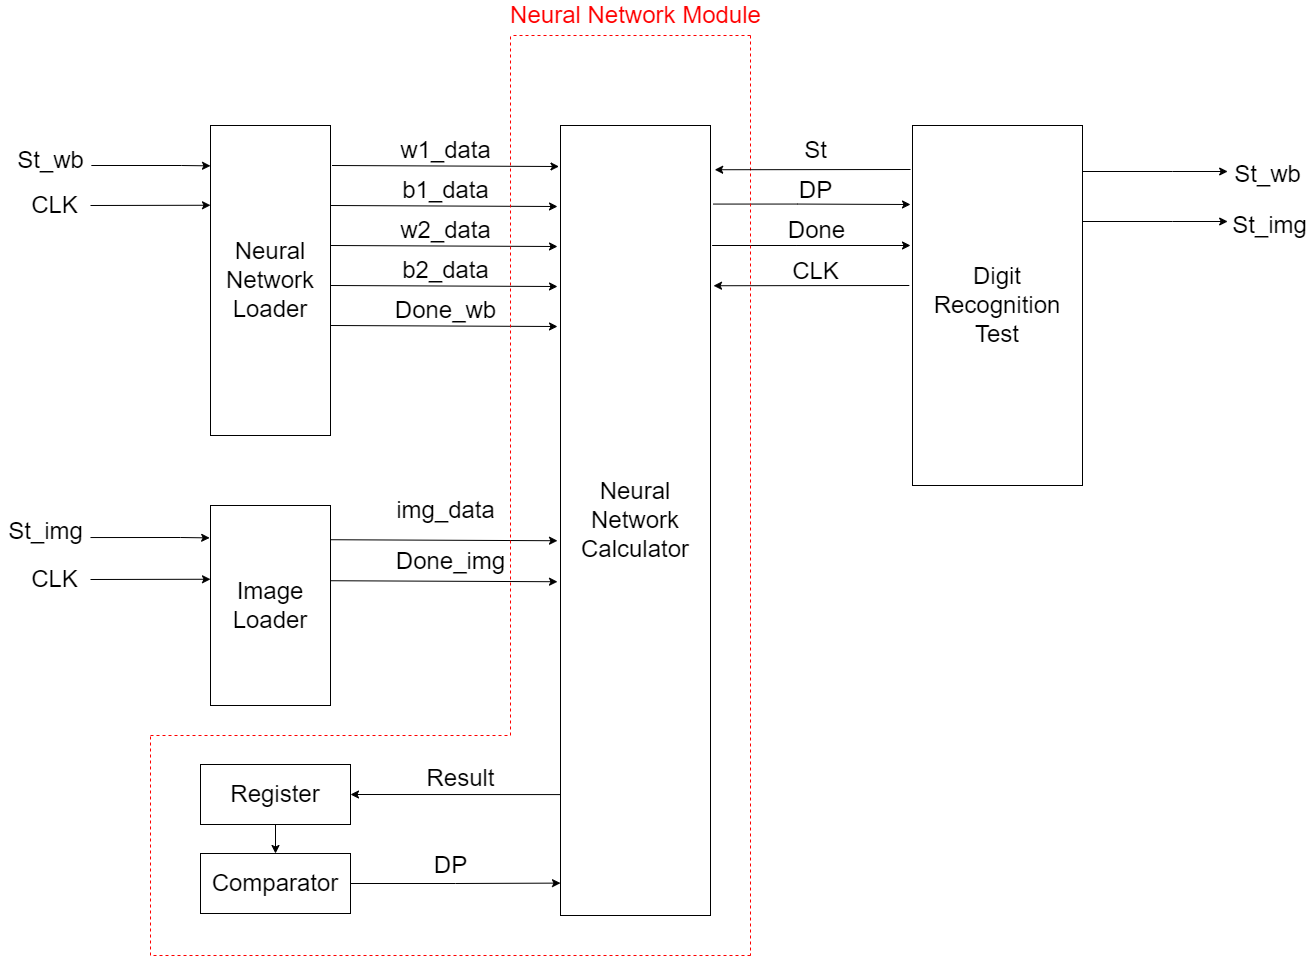

The diagram above was exported from draw.io. Its source (the exported page's mxGraphModel, read from the mxfile embedded in the PNG):
<mxGraphModel dx="3151" dy="2164" grid="1" gridSize="10" guides="1" tooltips="1" connect="1" arrows="1" fold="1" page="1" pageScale="1" pageWidth="827" pageHeight="1169" math="0" shadow="0">
  <root>
    <mxCell id="WIyWlLk6GJQsqaUBKTNV-0" />
    <mxCell id="WIyWlLk6GJQsqaUBKTNV-1" parent="WIyWlLk6GJQsqaUBKTNV-0" />
    <mxCell id="lP_gJAQ1bmVQZOnbumRY-34" style="edgeStyle=orthogonalEdgeStyle;rounded=0;orthogonalLoop=1;jettySize=auto;html=1;exitX=0;exitY=0.5;exitDx=0;exitDy=0;entryX=1;entryY=0.5;entryDx=0;entryDy=0;fontSize=24;" parent="WIyWlLk6GJQsqaUBKTNV-1" target="lP_gJAQ1bmVQZOnbumRY-29" edge="1">
      <mxGeometry relative="1" as="geometry">
        <mxPoint x="90" y="103" as="sourcePoint" />
        <Array as="points">
          <mxPoint x="90" y="319" />
        </Array>
      </mxGeometry>
    </mxCell>
    <mxCell id="lP_gJAQ1bmVQZOnbumRY-0" value="&lt;span style=&quot;font-size: 24px&quot;&gt;Neural Network Calculator&lt;/span&gt;" style="rounded=0;whiteSpace=wrap;html=1;fontSize=12;glass=0;strokeWidth=1;shadow=0;" parent="WIyWlLk6GJQsqaUBKTNV-1" vertex="1">
      <mxGeometry x="90" y="-350" width="150" height="790" as="geometry" />
    </mxCell>
    <mxCell id="lP_gJAQ1bmVQZOnbumRY-2" value="Neural Network Loader" style="rounded=0;whiteSpace=wrap;html=1;fontSize=24;" parent="WIyWlLk6GJQsqaUBKTNV-1" vertex="1">
      <mxGeometry x="-260" y="-350" width="120" height="310" as="geometry" />
    </mxCell>
    <mxCell id="lP_gJAQ1bmVQZOnbumRY-6" value="St_wb" style="text;html=1;align=center;verticalAlign=middle;resizable=0;points=[];autosize=1;strokeColor=none;fillColor=none;fontSize=24;" parent="WIyWlLk6GJQsqaUBKTNV-1" vertex="1">
      <mxGeometry x="-460.00000000000006" y="-330" width="80" height="30" as="geometry" />
    </mxCell>
    <mxCell id="lP_gJAQ1bmVQZOnbumRY-10" value="w1_data" style="text;html=1;align=center;verticalAlign=middle;resizable=0;points=[];autosize=1;strokeColor=none;fillColor=none;fontSize=24;" parent="WIyWlLk6GJQsqaUBKTNV-1" vertex="1">
      <mxGeometry x="-79.99999999999999" y="-340" width="110" height="30" as="geometry" />
    </mxCell>
    <mxCell id="lP_gJAQ1bmVQZOnbumRY-12" value="b1_data" style="text;html=1;align=center;verticalAlign=middle;resizable=0;points=[];autosize=1;strokeColor=none;fillColor=none;fontSize=24;" parent="WIyWlLk6GJQsqaUBKTNV-1" vertex="1">
      <mxGeometry x="-74.99999999999999" y="-300" width="100" height="30" as="geometry" />
    </mxCell>
    <mxCell id="lP_gJAQ1bmVQZOnbumRY-14" value="w2_data" style="text;html=1;align=center;verticalAlign=middle;resizable=0;points=[];autosize=1;strokeColor=none;fillColor=none;fontSize=24;" parent="WIyWlLk6GJQsqaUBKTNV-1" vertex="1">
      <mxGeometry x="-79.99999999999999" y="-260" width="110" height="30" as="geometry" />
    </mxCell>
    <mxCell id="lP_gJAQ1bmVQZOnbumRY-16" value="b2_data" style="text;html=1;align=center;verticalAlign=middle;resizable=0;points=[];autosize=1;strokeColor=none;fillColor=none;fontSize=24;" parent="WIyWlLk6GJQsqaUBKTNV-1" vertex="1">
      <mxGeometry x="-74.99999999999999" y="-220" width="100" height="30" as="geometry" />
    </mxCell>
    <mxCell id="lP_gJAQ1bmVQZOnbumRY-25" value="Done_wb" style="text;html=1;align=center;verticalAlign=middle;resizable=0;points=[];autosize=1;strokeColor=none;fillColor=none;fontSize=24;" parent="WIyWlLk6GJQsqaUBKTNV-1" vertex="1">
      <mxGeometry x="-85" y="-180" width="120" height="30" as="geometry" />
    </mxCell>
    <mxCell id="lP_gJAQ1bmVQZOnbumRY-36" style="edgeStyle=orthogonalEdgeStyle;rounded=0;orthogonalLoop=1;jettySize=auto;html=1;exitX=0.5;exitY=1;exitDx=0;exitDy=0;entryX=0.5;entryY=0;entryDx=0;entryDy=0;fontSize=24;" parent="WIyWlLk6GJQsqaUBKTNV-1" source="lP_gJAQ1bmVQZOnbumRY-29" target="lP_gJAQ1bmVQZOnbumRY-30" edge="1">
      <mxGeometry relative="1" as="geometry" />
    </mxCell>
    <mxCell id="lP_gJAQ1bmVQZOnbumRY-29" value="Register" style="rounded=0;whiteSpace=wrap;html=1;fontSize=24;" parent="WIyWlLk6GJQsqaUBKTNV-1" vertex="1">
      <mxGeometry x="-270" y="289" width="150" height="60" as="geometry" />
    </mxCell>
    <mxCell id="lP_gJAQ1bmVQZOnbumRY-52" style="edgeStyle=orthogonalEdgeStyle;rounded=0;orthogonalLoop=1;jettySize=auto;html=1;exitX=1;exitY=0.5;exitDx=0;exitDy=0;entryX=0;entryY=0.959;entryDx=0;entryDy=0;entryPerimeter=0;fontSize=24;" parent="WIyWlLk6GJQsqaUBKTNV-1" source="lP_gJAQ1bmVQZOnbumRY-30" target="lP_gJAQ1bmVQZOnbumRY-0" edge="1">
      <mxGeometry relative="1" as="geometry" />
    </mxCell>
    <mxCell id="lP_gJAQ1bmVQZOnbumRY-30" value="Comparator" style="rounded=0;whiteSpace=wrap;html=1;fontSize=24;" parent="WIyWlLk6GJQsqaUBKTNV-1" vertex="1">
      <mxGeometry x="-270" y="378" width="150" height="60" as="geometry" />
    </mxCell>
    <mxCell id="lP_gJAQ1bmVQZOnbumRY-35" value="Result" style="text;html=1;align=center;verticalAlign=middle;resizable=0;points=[];autosize=1;strokeColor=none;fillColor=none;fontSize=24;" parent="WIyWlLk6GJQsqaUBKTNV-1" vertex="1">
      <mxGeometry x="-50" y="288" width="80" height="30" as="geometry" />
    </mxCell>
    <mxCell id="lP_gJAQ1bmVQZOnbumRY-39" value="DP" style="text;html=1;align=center;verticalAlign=middle;resizable=0;points=[];autosize=1;strokeColor=none;fillColor=none;fontSize=24;" parent="WIyWlLk6GJQsqaUBKTNV-1" vertex="1">
      <mxGeometry x="-45" y="375" width="50" height="30" as="geometry" />
    </mxCell>
    <mxCell id="lP_gJAQ1bmVQZOnbumRY-41" value="DP" style="text;html=1;align=center;verticalAlign=middle;resizable=0;points=[];autosize=1;strokeColor=none;fillColor=none;fontSize=24;" parent="WIyWlLk6GJQsqaUBKTNV-1" vertex="1">
      <mxGeometry x="320" y="-300" width="50" height="30" as="geometry" />
    </mxCell>
    <mxCell id="lP_gJAQ1bmVQZOnbumRY-43" value="Done" style="text;html=1;align=center;verticalAlign=middle;resizable=0;points=[];autosize=1;strokeColor=none;fillColor=none;fontSize=24;" parent="WIyWlLk6GJQsqaUBKTNV-1" vertex="1">
      <mxGeometry x="311" y="-260" width="70" height="30" as="geometry" />
    </mxCell>
    <mxCell id="lP_gJAQ1bmVQZOnbumRY-44" value="Image Loader" style="rounded=0;whiteSpace=wrap;html=1;fontSize=24;" parent="WIyWlLk6GJQsqaUBKTNV-1" vertex="1">
      <mxGeometry x="-260" y="30" width="120" height="200" as="geometry" />
    </mxCell>
    <mxCell id="lP_gJAQ1bmVQZOnbumRY-53" style="edgeStyle=orthogonalEdgeStyle;rounded=0;orthogonalLoop=1;jettySize=auto;html=1;entryX=-0.007;entryY=0.132;entryDx=0;entryDy=0;entryPerimeter=0;fontSize=24;" parent="WIyWlLk6GJQsqaUBKTNV-1" edge="1">
      <mxGeometry relative="1" as="geometry">
        <mxPoint x="-380" y="62.04347826086973" as="sourcePoint" />
        <mxPoint x="-260.8399999999999" y="62.399999999999864" as="targetPoint" />
        <Array as="points">
          <mxPoint x="-290" y="62" />
          <mxPoint x="-290" y="62" />
        </Array>
      </mxGeometry>
    </mxCell>
    <mxCell id="lP_gJAQ1bmVQZOnbumRY-46" value="St_img" style="text;html=1;align=center;verticalAlign=middle;resizable=0;points=[];autosize=1;strokeColor=none;fillColor=none;fontSize=24;" parent="WIyWlLk6GJQsqaUBKTNV-1" vertex="1">
      <mxGeometry x="-470" y="41" width="90" height="30" as="geometry" />
    </mxCell>
    <mxCell id="lP_gJAQ1bmVQZOnbumRY-47" value="img_data" style="text;html=1;align=center;verticalAlign=middle;resizable=0;points=[];autosize=1;strokeColor=none;fillColor=none;fontSize=24;" parent="WIyWlLk6GJQsqaUBKTNV-1" vertex="1">
      <mxGeometry x="-80" y="20" width="110" height="30" as="geometry" />
    </mxCell>
    <mxCell id="lP_gJAQ1bmVQZOnbumRY-49" value="Done_img" style="text;html=1;align=center;verticalAlign=middle;resizable=0;points=[];autosize=1;strokeColor=none;fillColor=none;fontSize=24;" parent="WIyWlLk6GJQsqaUBKTNV-1" vertex="1">
      <mxGeometry x="-80" y="71" width="120" height="30" as="geometry" />
    </mxCell>
    <mxCell id="lP_gJAQ1bmVQZOnbumRY-55" value="" style="endArrow=classic;html=1;rounded=0;fontSize=24;exitX=0.992;exitY=0.367;exitDx=0;exitDy=0;exitPerimeter=0;entryX=-0.02;entryY=0.467;entryDx=0;entryDy=0;entryPerimeter=0;" parent="WIyWlLk6GJQsqaUBKTNV-1" edge="1">
      <mxGeometry width="50" height="50" relative="1" as="geometry">
        <mxPoint x="-140" y="105.23000000000025" as="sourcePoint" />
        <mxPoint x="87" y="106.24000000000001" as="targetPoint" />
      </mxGeometry>
    </mxCell>
    <mxCell id="lP_gJAQ1bmVQZOnbumRY-56" value="" style="endArrow=classic;html=1;rounded=0;fontSize=24;exitX=0.992;exitY=0.367;exitDx=0;exitDy=0;exitPerimeter=0;entryX=-0.02;entryY=0.467;entryDx=0;entryDy=0;entryPerimeter=0;" parent="WIyWlLk6GJQsqaUBKTNV-1" edge="1">
      <mxGeometry width="50" height="50" relative="1" as="geometry">
        <mxPoint x="-140" y="64.23000000000047" as="sourcePoint" />
        <mxPoint x="87" y="65.23999999999978" as="targetPoint" />
      </mxGeometry>
    </mxCell>
    <mxCell id="lP_gJAQ1bmVQZOnbumRY-57" value="" style="endArrow=classic;html=1;rounded=0;fontSize=24;exitX=0.992;exitY=0.367;exitDx=0;exitDy=0;exitPerimeter=0;entryX=-0.02;entryY=0.467;entryDx=0;entryDy=0;entryPerimeter=0;" parent="WIyWlLk6GJQsqaUBKTNV-1" edge="1">
      <mxGeometry width="50" height="50" relative="1" as="geometry">
        <mxPoint x="-138.5" y="-309.99999999999955" as="sourcePoint" />
        <mxPoint x="88.5" y="-308.99000000000024" as="targetPoint" />
      </mxGeometry>
    </mxCell>
    <mxCell id="lP_gJAQ1bmVQZOnbumRY-58" value="" style="endArrow=classic;html=1;rounded=0;fontSize=24;exitX=0.992;exitY=0.367;exitDx=0;exitDy=0;exitPerimeter=0;entryX=-0.02;entryY=0.467;entryDx=0;entryDy=0;entryPerimeter=0;" parent="WIyWlLk6GJQsqaUBKTNV-1" edge="1">
      <mxGeometry width="50" height="50" relative="1" as="geometry">
        <mxPoint x="-140" y="-269.99999999999955" as="sourcePoint" />
        <mxPoint x="87" y="-268.99000000000024" as="targetPoint" />
      </mxGeometry>
    </mxCell>
    <mxCell id="lP_gJAQ1bmVQZOnbumRY-59" value="" style="endArrow=classic;html=1;rounded=0;fontSize=24;exitX=0.992;exitY=0.367;exitDx=0;exitDy=0;exitPerimeter=0;entryX=-0.02;entryY=0.467;entryDx=0;entryDy=0;entryPerimeter=0;" parent="WIyWlLk6GJQsqaUBKTNV-1" edge="1">
      <mxGeometry width="50" height="50" relative="1" as="geometry">
        <mxPoint x="-140" y="-229.99999999999955" as="sourcePoint" />
        <mxPoint x="87" y="-228.99000000000024" as="targetPoint" />
      </mxGeometry>
    </mxCell>
    <mxCell id="lP_gJAQ1bmVQZOnbumRY-60" value="" style="endArrow=classic;html=1;rounded=0;fontSize=24;exitX=0.992;exitY=0.367;exitDx=0;exitDy=0;exitPerimeter=0;entryX=-0.02;entryY=0.467;entryDx=0;entryDy=0;entryPerimeter=0;" parent="WIyWlLk6GJQsqaUBKTNV-1" edge="1">
      <mxGeometry width="50" height="50" relative="1" as="geometry">
        <mxPoint x="-140" y="-189.99999999999955" as="sourcePoint" />
        <mxPoint x="87" y="-188.99000000000024" as="targetPoint" />
      </mxGeometry>
    </mxCell>
    <mxCell id="lP_gJAQ1bmVQZOnbumRY-61" value="" style="endArrow=classic;html=1;rounded=0;fontSize=24;exitX=0.992;exitY=0.367;exitDx=0;exitDy=0;exitPerimeter=0;entryX=-0.02;entryY=0.467;entryDx=0;entryDy=0;entryPerimeter=0;" parent="WIyWlLk6GJQsqaUBKTNV-1" edge="1">
      <mxGeometry width="50" height="50" relative="1" as="geometry">
        <mxPoint x="-140" y="-149.99999999999955" as="sourcePoint" />
        <mxPoint x="87" y="-148.99000000000024" as="targetPoint" />
      </mxGeometry>
    </mxCell>
    <mxCell id="lP_gJAQ1bmVQZOnbumRY-62" style="edgeStyle=orthogonalEdgeStyle;rounded=0;orthogonalLoop=1;jettySize=auto;html=1;entryX=-0.007;entryY=0.132;entryDx=0;entryDy=0;entryPerimeter=0;fontSize=24;" parent="WIyWlLk6GJQsqaUBKTNV-1" edge="1">
      <mxGeometry relative="1" as="geometry">
        <mxPoint x="-379.16" y="-309.99652173913023" as="sourcePoint" />
        <mxPoint x="-259.99999999999994" y="-309.6400000000001" as="targetPoint" />
        <Array as="points">
          <mxPoint x="-289.16" y="-309.65" />
          <mxPoint x="-289.16" y="-309.65" />
        </Array>
      </mxGeometry>
    </mxCell>
    <mxCell id="lP_gJAQ1bmVQZOnbumRY-65" style="edgeStyle=orthogonalEdgeStyle;rounded=0;orthogonalLoop=1;jettySize=auto;html=1;fontSize=24;" parent="WIyWlLk6GJQsqaUBKTNV-1" edge="1">
      <mxGeometry relative="1" as="geometry">
        <mxPoint x="440" y="-271" as="targetPoint" />
        <mxPoint x="242.8" y="-271.43" as="sourcePoint" />
        <Array as="points">
          <mxPoint x="326.8" y="-271.43" />
          <mxPoint x="326.8" y="-271.43" />
        </Array>
      </mxGeometry>
    </mxCell>
    <mxCell id="lP_gJAQ1bmVQZOnbumRY-66" style="edgeStyle=orthogonalEdgeStyle;rounded=0;orthogonalLoop=1;jettySize=auto;html=1;fontSize=24;" parent="WIyWlLk6GJQsqaUBKTNV-1" edge="1">
      <mxGeometry relative="1" as="geometry">
        <mxPoint x="440" y="-230" as="targetPoint" />
        <mxPoint x="241.6000000000002" y="-230" as="sourcePoint" />
        <Array as="points">
          <mxPoint x="325.6" y="-230" />
          <mxPoint x="325.6" y="-230" />
        </Array>
      </mxGeometry>
    </mxCell>
    <mxCell id="lP_gJAQ1bmVQZOnbumRY-67" value="" style="endArrow=none;dashed=1;html=1;rounded=0;fontSize=24;strokeColor=#FF0000;" parent="WIyWlLk6GJQsqaUBKTNV-1" edge="1">
      <mxGeometry width="50" height="50" relative="1" as="geometry">
        <mxPoint x="40" y="260" as="sourcePoint" />
        <mxPoint x="40" y="-440" as="targetPoint" />
      </mxGeometry>
    </mxCell>
    <mxCell id="lP_gJAQ1bmVQZOnbumRY-68" value="" style="endArrow=none;dashed=1;html=1;rounded=0;fontSize=24;strokeColor=#FF0000;" parent="WIyWlLk6GJQsqaUBKTNV-1" edge="1">
      <mxGeometry width="50" height="50" relative="1" as="geometry">
        <mxPoint x="-320" y="260" as="sourcePoint" />
        <mxPoint x="40" y="260" as="targetPoint" />
      </mxGeometry>
    </mxCell>
    <mxCell id="lP_gJAQ1bmVQZOnbumRY-69" value="" style="endArrow=none;dashed=1;html=1;rounded=0;fontSize=24;strokeColor=#FF0000;" parent="WIyWlLk6GJQsqaUBKTNV-1" edge="1">
      <mxGeometry width="50" height="50" relative="1" as="geometry">
        <mxPoint x="-320" y="480" as="sourcePoint" />
        <mxPoint x="-320" y="260" as="targetPoint" />
      </mxGeometry>
    </mxCell>
    <mxCell id="lP_gJAQ1bmVQZOnbumRY-70" value="" style="endArrow=none;dashed=1;html=1;rounded=0;fontSize=24;strokeColor=#FF0000;" parent="WIyWlLk6GJQsqaUBKTNV-1" edge="1">
      <mxGeometry width="50" height="50" relative="1" as="geometry">
        <mxPoint x="280" y="480" as="sourcePoint" />
        <mxPoint x="-320" y="480" as="targetPoint" />
      </mxGeometry>
    </mxCell>
    <mxCell id="lP_gJAQ1bmVQZOnbumRY-71" value="" style="endArrow=none;dashed=1;html=1;rounded=0;fontSize=24;strokeColor=#FF0000;" parent="WIyWlLk6GJQsqaUBKTNV-1" edge="1">
      <mxGeometry width="50" height="50" relative="1" as="geometry">
        <mxPoint x="280" y="-440" as="sourcePoint" />
        <mxPoint x="280" y="480" as="targetPoint" />
      </mxGeometry>
    </mxCell>
    <mxCell id="lP_gJAQ1bmVQZOnbumRY-72" value="" style="endArrow=none;dashed=1;html=1;rounded=0;fontSize=24;strokeColor=#FF0000;" parent="WIyWlLk6GJQsqaUBKTNV-1" edge="1">
      <mxGeometry width="50" height="50" relative="1" as="geometry">
        <mxPoint x="280" y="-440" as="sourcePoint" />
        <mxPoint x="40" y="-440" as="targetPoint" />
      </mxGeometry>
    </mxCell>
    <mxCell id="lP_gJAQ1bmVQZOnbumRY-73" value="&lt;font color=&quot;#ff0000&quot;&gt;Neural Network Module&lt;/font&gt;" style="text;html=1;align=center;verticalAlign=middle;resizable=0;points=[];autosize=1;strokeColor=none;fillColor=none;fontSize=24;" parent="WIyWlLk6GJQsqaUBKTNV-1" vertex="1">
      <mxGeometry x="30" y="-475" width="270" height="30" as="geometry" />
    </mxCell>
    <mxCell id="lP_gJAQ1bmVQZOnbumRY-74" value="&lt;font color=&quot;#000000&quot;&gt;Digit Recognition Test&lt;/font&gt;" style="rounded=0;whiteSpace=wrap;html=1;fontSize=24;fontColor=#FF0000;" parent="WIyWlLk6GJQsqaUBKTNV-1" vertex="1">
      <mxGeometry x="442" y="-350" width="170" height="360" as="geometry" />
    </mxCell>
    <mxCell id="lP_gJAQ1bmVQZOnbumRY-76" value="" style="endArrow=classic;html=1;rounded=0;fontSize=24;fontColor=#000000;strokeColor=#000000;entryX=1.028;entryY=0.056;entryDx=0;entryDy=0;entryPerimeter=0;" parent="WIyWlLk6GJQsqaUBKTNV-1" target="lP_gJAQ1bmVQZOnbumRY-0" edge="1">
      <mxGeometry width="50" height="50" relative="1" as="geometry">
        <mxPoint x="440" y="-306" as="sourcePoint" />
        <mxPoint x="450" y="-190" as="targetPoint" />
      </mxGeometry>
    </mxCell>
    <mxCell id="lP_gJAQ1bmVQZOnbumRY-77" value="St" style="text;html=1;align=center;verticalAlign=middle;resizable=0;points=[];autosize=1;strokeColor=none;fillColor=none;fontSize=24;" parent="WIyWlLk6GJQsqaUBKTNV-1" vertex="1">
      <mxGeometry x="325" y="-340" width="40" height="30" as="geometry" />
    </mxCell>
    <mxCell id="lP_gJAQ1bmVQZOnbumRY-85" value="" style="endArrow=classic;html=1;rounded=0;fontSize=24;fontColor=#000000;strokeColor=#000000;entryX=1.028;entryY=0.056;entryDx=0;entryDy=0;entryPerimeter=0;" parent="WIyWlLk6GJQsqaUBKTNV-1" edge="1">
      <mxGeometry width="50" height="50" relative="1" as="geometry">
        <mxPoint x="438.8" y="-190" as="sourcePoint" />
        <mxPoint x="242.99999999999983" y="-189.76" as="targetPoint" />
      </mxGeometry>
    </mxCell>
    <mxCell id="lP_gJAQ1bmVQZOnbumRY-86" value="CLK" style="text;html=1;align=center;verticalAlign=middle;resizable=0;points=[];autosize=1;strokeColor=none;fillColor=none;fontSize=24;fontColor=#000000;" parent="WIyWlLk6GJQsqaUBKTNV-1" vertex="1">
      <mxGeometry x="315" y="-219" width="60" height="30" as="geometry" />
    </mxCell>
    <mxCell id="lP_gJAQ1bmVQZOnbumRY-87" value="St_wb" style="text;html=1;align=center;verticalAlign=middle;resizable=0;points=[];autosize=1;strokeColor=none;fillColor=none;fontSize=24;" parent="WIyWlLk6GJQsqaUBKTNV-1" vertex="1">
      <mxGeometry x="757.16" y="-316" width="80" height="30" as="geometry" />
    </mxCell>
    <mxCell id="lP_gJAQ1bmVQZOnbumRY-88" style="edgeStyle=orthogonalEdgeStyle;rounded=0;orthogonalLoop=1;jettySize=auto;html=1;fontSize=24;" parent="WIyWlLk6GJQsqaUBKTNV-1" edge="1">
      <mxGeometry relative="1" as="geometry">
        <mxPoint x="611.9999999999999" y="-303.99652173913023" as="sourcePoint" />
        <mxPoint x="757.16" y="-304" as="targetPoint" />
        <Array as="points">
          <mxPoint x="701.9999999999999" y="-303.65" />
          <mxPoint x="701.9999999999999" y="-303.65" />
        </Array>
      </mxGeometry>
    </mxCell>
    <mxCell id="lP_gJAQ1bmVQZOnbumRY-89" value="St_img" style="text;html=1;align=center;verticalAlign=middle;resizable=0;points=[];autosize=1;strokeColor=none;fillColor=none;fontSize=24;" parent="WIyWlLk6GJQsqaUBKTNV-1" vertex="1">
      <mxGeometry x="754.16" y="-265" width="90" height="30" as="geometry" />
    </mxCell>
    <mxCell id="lP_gJAQ1bmVQZOnbumRY-90" style="edgeStyle=orthogonalEdgeStyle;rounded=0;orthogonalLoop=1;jettySize=auto;html=1;fontSize=24;" parent="WIyWlLk6GJQsqaUBKTNV-1" edge="1">
      <mxGeometry relative="1" as="geometry">
        <mxPoint x="612.0000000000001" y="-253.99652173913023" as="sourcePoint" />
        <mxPoint x="757.16" y="-254" as="targetPoint" />
        <Array as="points">
          <mxPoint x="701.9999999999999" y="-253.64999999999998" />
          <mxPoint x="701.9999999999999" y="-253.64999999999998" />
        </Array>
      </mxGeometry>
    </mxCell>
    <mxCell id="lP_gJAQ1bmVQZOnbumRY-93" value="" style="endArrow=classic;html=1;rounded=0;fontSize=24;fontColor=#000000;strokeColor=#000000;entryX=0;entryY=0.25;entryDx=0;entryDy=0;" parent="WIyWlLk6GJQsqaUBKTNV-1" edge="1">
      <mxGeometry width="50" height="50" relative="1" as="geometry">
        <mxPoint x="-380" y="-270" as="sourcePoint" />
        <mxPoint x="-260" y="-270.25" as="targetPoint" />
      </mxGeometry>
    </mxCell>
    <mxCell id="lP_gJAQ1bmVQZOnbumRY-94" value="CLK" style="text;html=1;align=center;verticalAlign=middle;resizable=0;points=[];autosize=1;strokeColor=none;fillColor=none;fontSize=24;" parent="WIyWlLk6GJQsqaUBKTNV-1" vertex="1">
      <mxGeometry x="-446" y="-285" width="60" height="30" as="geometry" />
    </mxCell>
    <mxCell id="lP_gJAQ1bmVQZOnbumRY-95" value="" style="endArrow=classic;html=1;rounded=0;fontSize=24;fontColor=#000000;strokeColor=#000000;entryX=0;entryY=0.25;entryDx=0;entryDy=0;" parent="WIyWlLk6GJQsqaUBKTNV-1" edge="1">
      <mxGeometry width="50" height="50" relative="1" as="geometry">
        <mxPoint x="-380" y="104" as="sourcePoint" />
        <mxPoint x="-260" y="103.75" as="targetPoint" />
      </mxGeometry>
    </mxCell>
    <mxCell id="lP_gJAQ1bmVQZOnbumRY-96" value="CLK" style="text;html=1;align=center;verticalAlign=middle;resizable=0;points=[];autosize=1;strokeColor=none;fillColor=none;fontSize=24;" parent="WIyWlLk6GJQsqaUBKTNV-1" vertex="1">
      <mxGeometry x="-446" y="89" width="60" height="30" as="geometry" />
    </mxCell>
  </root>
</mxGraphModel>